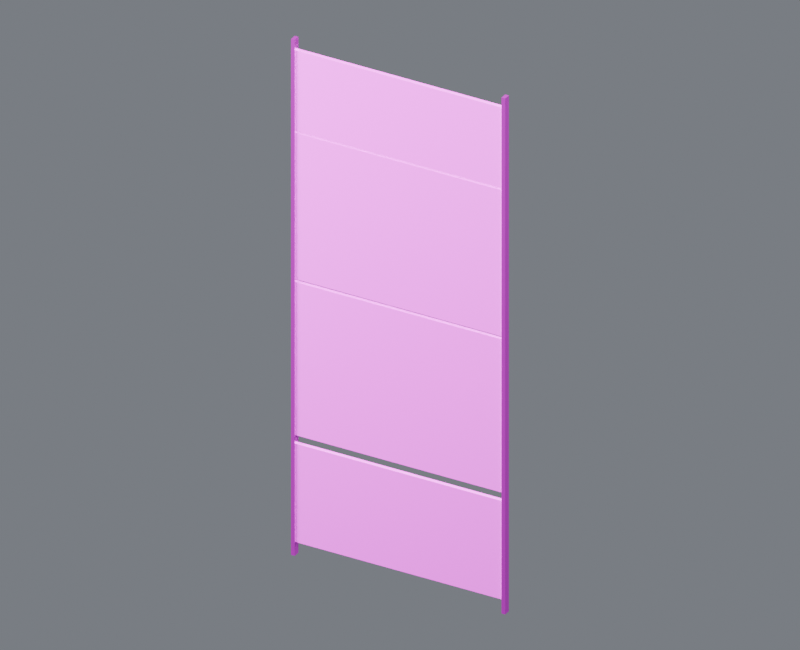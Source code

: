 # Source: wall_skin_north_05.blend  (saved by Blender 4.5.87; exported with 4.5.12 LTS)
import bpy
from mathutils import Matrix  # noqa: F401  (used for matrix-valued properties, if any)

bpy.ops.wm.read_factory_settings(use_empty=True)
scene = bpy.context.scene
scene.name = 'Component_wall_skin_north_05'

# ---- collections
col_01______wall_skin_north_05 = bpy.data.collections.new('01_制作组件_wall_skin_north_05'); scene.collection.children.link(col_01______wall_skin_north_05)
col_north_05 = bpy.data.collections.new('装甲墙_NORTH_05_制作源'); col_01______wall_skin_north_05.children.link(col_north_05)
col_02______wall_skin_north_05 = bpy.data.collections.new('02_游戏输出_wall_skin_north_05'); scene.collection.children.link(col_02______wall_skin_north_05)
col_north_05_1 = bpy.data.collections.new('装甲墙_NORTH_05_输出包'); col_02______wall_skin_north_05.children.link(col_north_05_1)
col_90_preview_component_wall_skin_north_05 = bpy.data.collections.new('90_Preview_Component_wall_skin_north_05'); scene.collection.children.link(col_90_preview_component_wall_skin_north_05)

# ---- images (referenced by path relative to the original .blend; pixels are not part of the script)
import os
ASSET_DIR = os.environ.get("B2B_ASSET_DIR", "")  # directory of the original .blend (textures are referenced by path, not embedded)
HERE = os.path.dirname(os.path.abspath(__file__))  # packed textures are extracted next to this script under _unpacked/

def load_image(name, relpath, width, height, colorspace="sRGB"):
    """Load a texture the original file referenced (path relative to the .blend, or extracted next to this script)."""
    p = next((c for c in (os.path.join(HERE, relpath), os.path.join(ASSET_DIR, relpath)) if relpath and os.path.exists(c)), "")
    if p:
        img = bpy.data.images.load(p, check_existing=True)
        img.name = name
    else:  # same state as the original file: an image datablock whose file is absent (Cycles renders it pink)
        img = bpy.data.images.new(name, width, height)
        img.source = "FILE"
        img.filepath = "//" + (relpath or name)
    img.colorspace_settings.name = colorspace
    return img
img_10x10_512_png = load_image('设施低亮多巴胺色盘_10x10_512.png', '设施低亮多巴胺色盘_10x10_512.png', 1024, 1024, 'sRGB')

# ---- materials (node trees are filled in below, after node groups)
mat_02 = bpy.data.materials.new('02_细腻哑光_青绿大面')
mat_01 = bpy.data.materials.new('01_精工金属_紫色骨架')

# ---- material node trees
mat_02.use_nodes = True; mat_02.node_tree.nodes.clear()
_N = mat_02.node_tree.nodes; _L = mat_02.node_tree.links
n0 = _N.new('ShaderNodeOutputMaterial'); n0.name = '材质输出'; n0.location = (0, 0)
n1 = _N.new('ShaderNodeBsdfPrincipled'); n1.name = 'Principled BSDF'; n1.location = (0, 0)
n1.inputs[1].default_value = 0.03
n1.inputs[2].default_value = 0.7
n2 = _N.new('ShaderNodeUVMap'); n2.name = 'UV 贴图'; n2.location = (0, 0)
n2.uv_map = 'PaletteUV'
n3 = _N.new('ShaderNodeTexImage'); n3.name = '图像纹理'; n3.location = (0, 0)
n3.image = img_10x10_512_png
n3.interpolation = 'Closest'
_L.new(n1.outputs[0], n0.inputs[0])
_L.new(n2.outputs[0], n3.inputs[0])
_L.new(n3.outputs[0], n1.inputs[0])
n0.is_active_output = True
mat_01.use_nodes = True; mat_01.node_tree.nodes.clear()
_N = mat_01.node_tree.nodes; _L = mat_01.node_tree.links
n0 = _N.new('ShaderNodeOutputMaterial'); n0.name = '材质输出'; n0.location = (0, 0)
n1 = _N.new('ShaderNodeBsdfPrincipled'); n1.name = 'Principled BSDF'; n1.location = (0, 0)
n1.inputs[1].default_value = 0.86
n1.inputs[2].default_value = 0.29
n1.inputs[19].default_value = 0.16
n2 = _N.new('ShaderNodeUVMap'); n2.name = 'UV 贴图'; n2.location = (0, 0)
n2.uv_map = 'PaletteUV'
n3 = _N.new('ShaderNodeTexImage'); n3.name = '图像纹理'; n3.location = (0, 0)
n3.image = img_10x10_512_png
n3.interpolation = 'Closest'
_L.new(n1.outputs[0], n0.inputs[0])
_L.new(n2.outputs[0], n3.inputs[0])
_L.new(n3.outputs[0], n1.inputs[0])
n0.is_active_output = True

# ---- world
world_component_studio = bpy.data.worlds.new('Component_Studio'); scene.world = world_component_studio
world_component_studio.use_nodes = True; world_component_studio.node_tree.nodes.clear()
_N = world_component_studio.node_tree.nodes; _L = world_component_studio.node_tree.links
n0 = _N.new('ShaderNodeBackground'); n0.name = '背景'; n0.location = (-200, 100)
n0.inputs[0].default_value = (0.3, 0.32, 0.36, 1.0)
n0.inputs[1].default_value = 0.45
n1 = _N.new('ShaderNodeOutputWorld'); n1.name = '世界输出'; n1.location = (200, 100)
_L.new(n0.outputs[0], n1.inputs[0])
n1.is_active_output = True

# ---- cameras
cam_camera_component_wall_skin_north_05 = bpy.data.cameras.new('Camera_Component_wall_skin_north_05')
cam_camera_component_wall_skin_north_05.type = 'ORTHO'
cam_camera_component_wall_skin_north_05.ortho_scale = 15.98

# ---- lights
light_key_component_wall_skin_north_05 = bpy.data.lights.new('Key_Component_wall_skin_north_05', 'AREA')
light_key_component_wall_skin_north_05.energy = 2.78e+04
light_key_component_wall_skin_north_05.size = 12.79
light_fill_component_wall_skin_north_05 = bpy.data.lights.new('Fill_Component_wall_skin_north_05', 'AREA')
light_fill_component_wall_skin_north_05.energy = 1.635e+04
light_fill_component_wall_skin_north_05.size = 12.79
light_rim_component_wall_skin_north_05 = bpy.data.lights.new('Rim_Component_wall_skin_north_05', 'AREA')
light_rim_component_wall_skin_north_05.energy = 2.126e+04
light_rim_component_wall_skin_north_05.size = 12.79

# ---- meshes
me_north_05______00_mesh = bpy.data.meshes.new('装甲墙_NORTH_05_制作_部件00_Mesh')
me_north_05______00_mesh.from_pydata([(-2.435, -0.045, 0.305), (2.435, -0.045, 0.305), (2.435, 0.045, 0.305), (-2.435, 0.045, 0.305), (-2.435, -0.045, 2.555), (2.435, -0.045, 2.555), (2.435, 0.045, 2.555), (-2.435, 0.045, 2.555), (-2.435, -0.045, 2.75), (2.435, -0.045, 2.75), (2.435, 0.045, 2.75), (-2.435, 0.045, 2.75), (-2.435, -0.045, 6.25), (2.435, -0.045, 6.25), (2.435, 0.045, 6.25), (-2.435, 0.045, 6.25), (-2.435, -0.045, 6.32), (2.435, -0.045, 6.32), (2.435, 0.045, 6.32), (-2.435, 0.045, 6.32), (-2.435, -0.045, 9.66), (2.435, -0.045, 9.66), (2.435, 0.045, 9.66), (-2.435, 0.045, 9.66), (-2.435, -0.045, 9.71), (2.435, -0.045, 9.71), (2.435, 0.045, 9.71), (-2.435, 0.045, 9.71), (-2.435, -0.045, 11.55), (2.435, -0.045, 11.55), (2.435, 0.045, 11.55), (-2.435, 0.045, 11.55)], [], [(0, 3, 2, 1), (4, 5, 6, 7), (0, 1, 5, 4), (1, 2, 6, 5), (2, 3, 7, 6), (3, 0, 4, 7), (8, 11, 10, 9), (12, 13, 14, 15), (8, 9, 13, 12), (9, 10, 14, 13), (10, 11, 15, 14), (11, 8, 12, 15), (16, 19, 18, 17), (20, 21, 22, 23), (16, 17, 21, 20), (17, 18, 22, 21), (18, 19, 23, 22), (19, 16, 20, 23), (24, 27, 26, 25), (28, 29, 30, 31), (24, 25, 29, 28), (25, 26, 30, 29), (26, 27, 31, 30), (27, 24, 28, 31)])
_uv = me_north_05______00_mesh.uv_layers.new(name='PaletteUV')
_uv.uv.foreach_set('vector', [0.972, 0.85, 0.95, 0.872, 0.928, 0.85, 0.95, 0.828, 0.972, 0.85, 0.95, 0.872, 0.928, 0.85, 0.95, 0.828, 0.972, 0.85, 0.95, 0.872, 0.928, 0.85, 0.95, 0.828, 0.972, 0.85, 0.95, 0.872, 0.928, 0.85, 0.95, 0.828, 0.972, 0.85, 0.95, 0.872, 0.928, 0.85, 0.95, 0.828, 0.972, 0.85, 0.95, 0.872, 0.928, 0.85, 0.95, 0.828, 0.972, 0.85, 0.95, 0.872, 0.928, 0.85, 0.95, 0.828, 0.972, 0.85, 0.95, 0.872, 0.928, 0.85, 0.95, 0.828, 0.972, 0.85, 0.95, 0.872, 0.928, 0.85, 0.95, 0.828, 0.972, 0.85, 0.95, 0.872, 0.928, 0.85, 0.95, 0.828, 0.972, 0.85, 0.95, 0.872, 0.928, 0.85, 0.95, 0.828, 0.972, 0.85, 0.95, 0.872, 0.928, 0.85, 0.95, 0.828, 0.972, 0.85, 0.95, 0.872, 0.928, 0.85, 0.95, 0.828, 0.972, 0.85, 0.95, 0.872, 0.928, 0.85, 0.95, 0.828, 0.972, 0.85, 0.95, 0.872, 0.928, 0.85, 0.95, 0.828, 0.972, 0.85, 0.95, 0.872, 0.928, 0.85, 0.95, 0.828, 0.972, 0.85, 0.95, 0.872, 0.928, 0.85, 0.95, 0.828, 0.972, 0.85, 0.95, 0.872, 0.928, 0.85, 0.95, 0.828, 0.972, 0.85, 0.95, 0.872, 0.928, 0.85, 0.95, 0.828, 0.972, 0.85, 0.95, 0.872, 0.928, 0.85, 0.95, 0.828, 0.972, 0.85, 0.95, 0.872, 0.928, 0.85, 0.95, 0.828, 0.972, 0.85, 0.95, 0.872, 0.928, 0.85, 0.95, 0.828, 0.972, 0.85, 0.95, 0.872, 0.928, 0.85, 0.95, 0.828, 0.972, 0.85, 0.95, 0.872, 0.928, 0.85, 0.95, 0.828])
me_north_05______00_mesh.materials.append(mat_02)
me_north_05______00_mesh.update()
me_north_05______01_mesh = bpy.data.meshes.new('装甲墙_NORTH_05_制作_部件01_Mesh')
me_north_05______01_mesh.from_pydata([(-2.463, -0.075, 0.0), (-2.378, -0.075, 0.0), (-2.378, 0.075, 0.0), (-2.463, 0.075, 0.0), (-2.463, -0.075, 11.8), (-2.378, -0.075, 11.8), (-2.378, 0.075, 11.8), (-2.463, 0.075, 11.8), (2.378, -0.075, 0.0), (2.463, -0.075, 0.0), (2.463, 0.075, 0.0), (2.378, 0.075, 0.0), (2.378, -0.075, 11.8), (2.463, -0.075, 11.8), (2.463, 0.075, 11.8), (2.378, 0.075, 11.8)], [], [(0, 3, 2, 1), (4, 5, 6, 7), (0, 1, 5, 4), (1, 2, 6, 5), (2, 3, 7, 6), (3, 0, 4, 7), (8, 11, 10, 9), (12, 13, 14, 15), (8, 9, 13, 12), (9, 10, 14, 13), (10, 11, 15, 14), (11, 8, 12, 15)])
_uv = me_north_05______01_mesh.uv_layers.new(name='PaletteUV')
_uv.uv.foreach_set('vector', [0.972, 0.65, 0.95, 0.672, 0.928, 0.65, 0.95, 0.628, 0.972, 0.65, 0.95, 0.672, 0.928, 0.65, 0.95, 0.628, 0.972, 0.65, 0.95, 0.672, 0.928, 0.65, 0.95, 0.628, 0.972, 0.65, 0.95, 0.672, 0.928, 0.65, 0.95, 0.628, 0.972, 0.65, 0.95, 0.672, 0.928, 0.65, 0.95, 0.628, 0.972, 0.65, 0.95, 0.672, 0.928, 0.65, 0.95, 0.628, 0.972, 0.65, 0.95, 0.672, 0.928, 0.65, 0.95, 0.628, 0.972, 0.65, 0.95, 0.672, 0.928, 0.65, 0.95, 0.628, 0.972, 0.65, 0.95, 0.672, 0.928, 0.65, 0.95, 0.628, 0.972, 0.65, 0.95, 0.672, 0.928, 0.65, 0.95, 0.628, 0.972, 0.65, 0.95, 0.672, 0.928, 0.65, 0.95, 0.628, 0.972, 0.65, 0.95, 0.672, 0.928, 0.65, 0.95, 0.628])
me_north_05______01_mesh.materials.append(mat_01)
me_north_05______01_mesh.update()
me_north_05______00_mesh_1 = bpy.data.meshes.new('装甲墙_NORTH_05_输出_部件00_Mesh')
me_north_05______00_mesh_1.from_pydata([(-2.435, -0.045, 0.305), (2.435, -0.045, 0.305), (2.435, 0.045, 0.305), (-2.435, 0.045, 0.305), (-2.435, -0.045, 2.555), (2.435, -0.045, 2.555), (2.435, 0.045, 2.555), (-2.435, 0.045, 2.555), (-2.435, -0.045, 2.75), (2.435, -0.045, 2.75), (2.435, 0.045, 2.75), (-2.435, 0.045, 2.75), (-2.435, -0.045, 6.25), (2.435, -0.045, 6.25), (2.435, 0.045, 6.25), (-2.435, 0.045, 6.25), (-2.435, -0.045, 6.32), (2.435, -0.045, 6.32), (2.435, 0.045, 6.32), (-2.435, 0.045, 6.32), (-2.435, -0.045, 9.66), (2.435, -0.045, 9.66), (2.435, 0.045, 9.66), (-2.435, 0.045, 9.66), (-2.435, -0.045, 9.71), (2.435, -0.045, 9.71), (2.435, 0.045, 9.71), (-2.435, 0.045, 9.71), (-2.435, -0.045, 11.55), (2.435, -0.045, 11.55), (2.435, 0.045, 11.55), (-2.435, 0.045, 11.55)], [], [(0, 3, 2, 1), (4, 5, 6, 7), (0, 1, 5, 4), (1, 2, 6, 5), (2, 3, 7, 6), (3, 0, 4, 7), (8, 11, 10, 9), (12, 13, 14, 15), (8, 9, 13, 12), (9, 10, 14, 13), (10, 11, 15, 14), (11, 8, 12, 15), (16, 19, 18, 17), (20, 21, 22, 23), (16, 17, 21, 20), (17, 18, 22, 21), (18, 19, 23, 22), (19, 16, 20, 23), (24, 27, 26, 25), (28, 29, 30, 31), (24, 25, 29, 28), (25, 26, 30, 29), (26, 27, 31, 30), (27, 24, 28, 31)])
_uv = me_north_05______00_mesh_1.uv_layers.new(name='PaletteUV')
_uv.uv.foreach_set('vector', [0.972, 0.85, 0.95, 0.872, 0.928, 0.85, 0.95, 0.828, 0.972, 0.85, 0.95, 0.872, 0.928, 0.85, 0.95, 0.828, 0.972, 0.85, 0.95, 0.872, 0.928, 0.85, 0.95, 0.828, 0.972, 0.85, 0.95, 0.872, 0.928, 0.85, 0.95, 0.828, 0.972, 0.85, 0.95, 0.872, 0.928, 0.85, 0.95, 0.828, 0.972, 0.85, 0.95, 0.872, 0.928, 0.85, 0.95, 0.828, 0.972, 0.85, 0.95, 0.872, 0.928, 0.85, 0.95, 0.828, 0.972, 0.85, 0.95, 0.872, 0.928, 0.85, 0.95, 0.828, 0.972, 0.85, 0.95, 0.872, 0.928, 0.85, 0.95, 0.828, 0.972, 0.85, 0.95, 0.872, 0.928, 0.85, 0.95, 0.828, 0.972, 0.85, 0.95, 0.872, 0.928, 0.85, 0.95, 0.828, 0.972, 0.85, 0.95, 0.872, 0.928, 0.85, 0.95, 0.828, 0.972, 0.85, 0.95, 0.872, 0.928, 0.85, 0.95, 0.828, 0.972, 0.85, 0.95, 0.872, 0.928, 0.85, 0.95, 0.828, 0.972, 0.85, 0.95, 0.872, 0.928, 0.85, 0.95, 0.828, 0.972, 0.85, 0.95, 0.872, 0.928, 0.85, 0.95, 0.828, 0.972, 0.85, 0.95, 0.872, 0.928, 0.85, 0.95, 0.828, 0.972, 0.85, 0.95, 0.872, 0.928, 0.85, 0.95, 0.828, 0.972, 0.85, 0.95, 0.872, 0.928, 0.85, 0.95, 0.828, 0.972, 0.85, 0.95, 0.872, 0.928, 0.85, 0.95, 0.828, 0.972, 0.85, 0.95, 0.872, 0.928, 0.85, 0.95, 0.828, 0.972, 0.85, 0.95, 0.872, 0.928, 0.85, 0.95, 0.828, 0.972, 0.85, 0.95, 0.872, 0.928, 0.85, 0.95, 0.828, 0.972, 0.85, 0.95, 0.872, 0.928, 0.85, 0.95, 0.828])
me_north_05______00_mesh_1.materials.append(mat_02)
me_north_05______00_mesh_1.update()
me_north_05______01_mesh_1 = bpy.data.meshes.new('装甲墙_NORTH_05_输出_部件01_Mesh')
me_north_05______01_mesh_1.from_pydata([(-2.463, -0.075, 0.0), (-2.378, -0.075, 0.0), (-2.378, 0.075, 0.0), (-2.463, 0.075, 0.0), (-2.463, -0.075, 11.8), (-2.378, -0.075, 11.8), (-2.378, 0.075, 11.8), (-2.463, 0.075, 11.8), (2.378, -0.075, 0.0), (2.463, -0.075, 0.0), (2.463, 0.075, 0.0), (2.378, 0.075, 0.0), (2.378, -0.075, 11.8), (2.463, -0.075, 11.8), (2.463, 0.075, 11.8), (2.378, 0.075, 11.8)], [], [(0, 3, 2, 1), (4, 5, 6, 7), (0, 1, 5, 4), (1, 2, 6, 5), (2, 3, 7, 6), (3, 0, 4, 7), (8, 11, 10, 9), (12, 13, 14, 15), (8, 9, 13, 12), (9, 10, 14, 13), (10, 11, 15, 14), (11, 8, 12, 15)])
_uv = me_north_05______01_mesh_1.uv_layers.new(name='PaletteUV')
_uv.uv.foreach_set('vector', [0.972, 0.65, 0.95, 0.672, 0.928, 0.65, 0.95, 0.628, 0.972, 0.65, 0.95, 0.672, 0.928, 0.65, 0.95, 0.628, 0.972, 0.65, 0.95, 0.672, 0.928, 0.65, 0.95, 0.628, 0.972, 0.65, 0.95, 0.672, 0.928, 0.65, 0.95, 0.628, 0.972, 0.65, 0.95, 0.672, 0.928, 0.65, 0.95, 0.628, 0.972, 0.65, 0.95, 0.672, 0.928, 0.65, 0.95, 0.628, 0.972, 0.65, 0.95, 0.672, 0.928, 0.65, 0.95, 0.628, 0.972, 0.65, 0.95, 0.672, 0.928, 0.65, 0.95, 0.628, 0.972, 0.65, 0.95, 0.672, 0.928, 0.65, 0.95, 0.628, 0.972, 0.65, 0.95, 0.672, 0.928, 0.65, 0.95, 0.628, 0.972, 0.65, 0.95, 0.672, 0.928, 0.65, 0.95, 0.628, 0.972, 0.65, 0.95, 0.672, 0.928, 0.65, 0.95, 0.628])
me_north_05______01_mesh_1.materials.append(mat_01)
me_north_05______01_mesh_1.update()

# ---- objects
ob_root_wall_skin_north_05 = bpy.data.objects.new('ROOT_wall_skin_north_05_制作源', None)
ob_north_05______00 = bpy.data.objects.new('装甲墙_NORTH_05_制作_部件00', me_north_05______00_mesh)
ob_north_05______01 = bpy.data.objects.new('装甲墙_NORTH_05_制作_部件01', me_north_05______01_mesh)
ob_root_wall_skin_north_05_1 = bpy.data.objects.new('ROOT_wall_skin_north_05_组件', None)
ob_north_05______00_1 = bpy.data.objects.new('装甲墙_NORTH_05_输出_部件00', me_north_05______00_mesh_1)
ob_north_05______01_1 = bpy.data.objects.new('装甲墙_NORTH_05_输出_部件01', me_north_05______01_mesh_1)
ob_camera_component_wall_skin_north_05 = bpy.data.objects.new('Camera_Component_wall_skin_north_05', cam_camera_component_wall_skin_north_05)
ob_key_component_wall_skin_north_05 = bpy.data.objects.new('Key_Component_wall_skin_north_05', light_key_component_wall_skin_north_05)
ob_fill_component_wall_skin_north_05 = bpy.data.objects.new('Fill_Component_wall_skin_north_05', light_fill_component_wall_skin_north_05)
ob_rim_component_wall_skin_north_05 = bpy.data.objects.new('Rim_Component_wall_skin_north_05', light_rim_component_wall_skin_north_05)

# ---- transforms, parenting, visibility, modifiers, constraints
ob_root_wall_skin_north_05.location = (0.0, 0.0, 0.0)
ob_north_05______00.parent = ob_root_wall_skin_north_05
ob_north_05______00.location = (0.0, 0.0, 0.0)
ob_north_05______01.parent = ob_root_wall_skin_north_05
ob_north_05______01.location = (0.0, 0.0, 0.0)
ob_root_wall_skin_north_05_1.location = (0.0, 0.0, 0.0)
ob_north_05______00_1.parent = ob_root_wall_skin_north_05_1
ob_north_05______00_1.location = (0.0, 0.0, 0.0)
ob_north_05______01_1.parent = ob_root_wall_skin_north_05_1
ob_north_05______01_1.location = (0.0, 0.0, 0.0)
ob_camera_component_wall_skin_north_05.location = (11.08, -19.39, 18.36)
ob_camera_component_wall_skin_north_05.rotation_euler = (1.062, 7.281e-09, 0.5191)
ob_key_component_wall_skin_north_05.location = (10.23, -20.46, 36.59)
ob_key_component_wall_skin_north_05.rotation_euler = (0.6405, -1.092e-08, 0.4636)
ob_fill_component_wall_skin_north_05.location = (-20.46, -10.23, 16.13)
ob_fill_component_wall_skin_north_05.rotation_euler = (1.15, 6.438e-08, -1.107)
ob_rim_component_wall_skin_north_05.location = (10.23, 20.46, 26.36)
ob_rim_component_wall_skin_north_05.rotation_euler = (0.8411, -4.847e-08, 2.678)

# ---- collection membership
col_north_05.objects.link(ob_root_wall_skin_north_05)
col_north_05.objects.link(ob_north_05______00)
col_north_05.objects.link(ob_north_05______01)
col_north_05_1.objects.link(ob_root_wall_skin_north_05_1)
col_north_05_1.objects.link(ob_north_05______00_1)
col_north_05_1.objects.link(ob_north_05______01_1)
col_90_preview_component_wall_skin_north_05.objects.link(ob_camera_component_wall_skin_north_05)
col_90_preview_component_wall_skin_north_05.objects.link(ob_key_component_wall_skin_north_05)
col_90_preview_component_wall_skin_north_05.objects.link(ob_fill_component_wall_skin_north_05)
col_90_preview_component_wall_skin_north_05.objects.link(ob_rim_component_wall_skin_north_05)
def _layer_coll(name, lc=None):
    lc = lc or bpy.context.view_layer.layer_collection
    for c in lc.children:
        if c.name == name: return c
        r = _layer_coll(name, c)
        if r: return r
_layer_coll('01_制作组件_wall_skin_north_05').exclude = True
_layer_coll('装甲墙_NORTH_05_制作源').exclude = True

# ---- scene / render settings (as saved in the file)
scene.camera = ob_camera_component_wall_skin_north_05
scene.frame_start = 1; scene.frame_end = 250; scene.frame_set(1)
scene.render.engine = 'CYCLES'
scene.render.image_settings.exr_codec = 'NONE'
scene.render.resolution_x = 800
scene.render.resolution_y = 650
scene.render.simplify_subdivision_render = 0
scene.render.simplify_child_particles_render = 0.0
scene.cycles.use_denoising = False
scene.cycles.samples = 8
scene.eevee.use_volume_custom_range = False
scene.eevee.use_fast_gi = False
scene.eevee.use_shadows = False
scene.view_settings.exposure = 0.5
scene.view_settings.white_balance_temperature = 0.0
scene.view_settings.white_balance_tint = 0.0
scene.view_settings.white_balance_whitepoint = (2.97, 0.5193, -0.0414)
bpy.context.view_layer.update()
